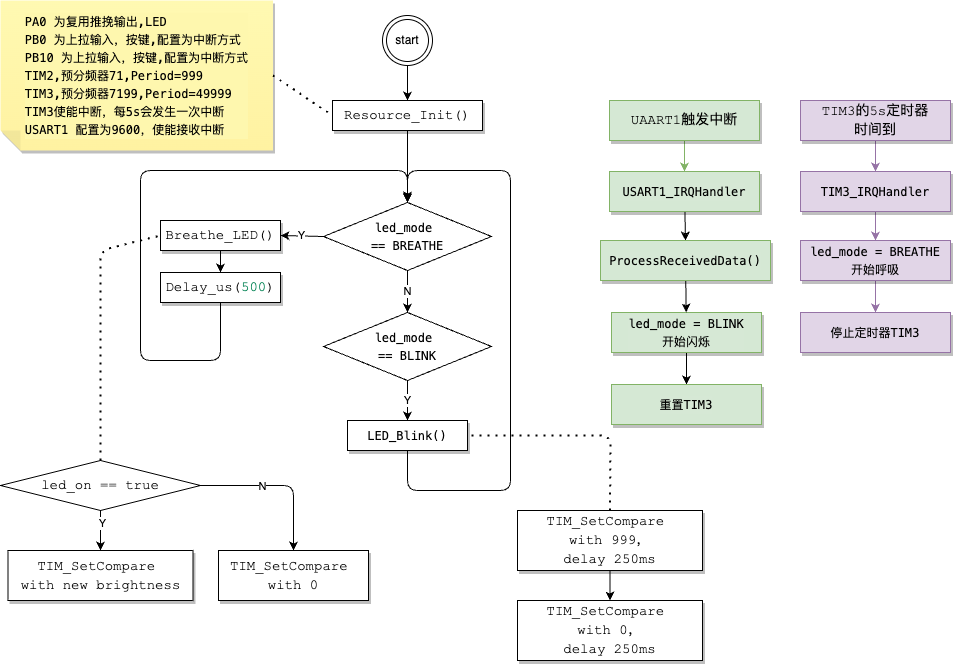

The diagram above was exported from draw.io. Its source (the exported page's mxGraphModel, read from the mxfile embedded in the PNG):
<mxGraphModel dx="752" dy="635" grid="1" gridSize="10" guides="1" tooltips="1" connect="1" arrows="1" fold="1" page="1" pageScale="1" pageWidth="827" pageHeight="1169" background="#ffffff" math="0" shadow="0">
  <root>
    <mxCell id="0" />
    <mxCell id="1" parent="0" />
    <mxCell id="4" style="edgeStyle=none;html=1;exitX=0.5;exitY=1;exitDx=0;exitDy=0;" parent="1" source="2" edge="1">
      <mxGeometry relative="1" as="geometry">
        <mxPoint x="427" y="210" as="targetPoint" />
      </mxGeometry>
    </mxCell>
    <mxCell id="2" value="&lt;div style=&quot;background-color: rgb(255, 255, 255); font-family: Consolas, &amp;quot;Courier New&amp;quot;, monospace; font-size: 14px; line-height: 19px;&quot;&gt;Resource_Init()&lt;/div&gt;" style="whiteSpace=wrap;html=1;shadow=1;" parent="1" vertex="1">
      <mxGeometry x="352" y="110" width="150" height="30" as="geometry" />
    </mxCell>
    <mxCell id="3" value="&lt;div style=&quot;background-color: rgb(255, 255, 255); font-family: Consolas, &amp;quot;Courier New&amp;quot;, monospace; font-size: 14px; line-height: 19px;&quot;&gt;Breathe_LED()&lt;/div&gt;" style="whiteSpace=wrap;html=1;shadow=1;" parent="1" vertex="1">
      <mxGeometry x="180" y="230" width="120" height="30" as="geometry" />
    </mxCell>
    <mxCell id="68" style="edgeStyle=none;html=1;exitX=0.5;exitY=1;exitDx=0;exitDy=0;entryX=0.5;entryY=0;entryDx=0;entryDy=0;" parent="1" source="5" target="53" edge="1">
      <mxGeometry relative="1" as="geometry">
        <mxPoint x="420" y="180" as="targetPoint" />
        <Array as="points">
          <mxPoint x="240" y="370" />
          <mxPoint x="160" y="370" />
          <mxPoint x="160" y="180" />
          <mxPoint x="427" y="180" />
        </Array>
      </mxGeometry>
    </mxCell>
    <mxCell id="5" value="&lt;div style=&quot;background-color: rgb(255, 255, 255); font-family: Consolas, &amp;quot;Courier New&amp;quot;, monospace; font-size: 14px; line-height: 19px;&quot;&gt;&lt;div style=&quot;line-height: 19px;&quot;&gt;Delay_us(&lt;span style=&quot;color: #098658;&quot;&gt;500&lt;/span&gt;)&lt;/div&gt;&lt;/div&gt;" style="whiteSpace=wrap;html=1;shadow=1;" parent="1" vertex="1">
      <mxGeometry x="180" y="282" width="120" height="30" as="geometry" />
    </mxCell>
    <mxCell id="6" style="edgeStyle=none;html=1;exitX=0.5;exitY=1;exitDx=0;exitDy=0;entryX=0.5;entryY=0;entryDx=0;entryDy=0;" parent="1" source="3" target="5" edge="1">
      <mxGeometry relative="1" as="geometry" />
    </mxCell>
    <mxCell id="28" style="edgeStyle=none;html=1;endArrow=classic;endFill=1;" parent="1" source="18" target="41" edge="1">
      <mxGeometry relative="1" as="geometry">
        <mxPoint x="120" y="570" as="targetPoint" />
      </mxGeometry>
    </mxCell>
    <mxCell id="40" value="Y" style="edgeLabel;html=1;align=center;verticalAlign=middle;resizable=0;points=[];" parent="28" vertex="1" connectable="0">
      <mxGeometry x="-0.4" y="1" relative="1" as="geometry">
        <mxPoint as="offset" />
      </mxGeometry>
    </mxCell>
    <mxCell id="44" style="edgeStyle=none;html=1;entryX=0.5;entryY=0;entryDx=0;entryDy=0;endArrow=classic;endFill=1;exitX=1;exitY=0.5;exitDx=0;exitDy=0;" parent="1" source="18" target="31" edge="1">
      <mxGeometry relative="1" as="geometry">
        <Array as="points">
          <mxPoint x="313" y="495" />
        </Array>
      </mxGeometry>
    </mxCell>
    <mxCell id="45" value="N" style="edgeLabel;html=1;align=center;verticalAlign=middle;resizable=0;points=[];" parent="44" vertex="1" connectable="0">
      <mxGeometry x="-0.2245" relative="1" as="geometry">
        <mxPoint as="offset" />
      </mxGeometry>
    </mxCell>
    <mxCell id="18" value="&lt;div style=&quot;background-color: rgb(255, 255, 255); font-family: Consolas, &amp;quot;Courier New&amp;quot;, monospace; font-size: 14px; line-height: 19px;&quot;&gt;led_on == true&lt;/div&gt;" style="rhombus;whiteSpace=wrap;html=1;fillColor=none;" parent="1" vertex="1">
      <mxGeometry x="20" y="470" width="200" height="50" as="geometry" />
    </mxCell>
    <mxCell id="31" value="&lt;div style=&quot;background-color: rgb(255, 255, 255); font-family: Consolas, &amp;quot;Courier New&amp;quot;, monospace; font-size: 14px; line-height: 19px;&quot;&gt;&lt;div style=&quot;line-height: 19px;&quot;&gt;&lt;div style=&quot;border-color: var(--border-color); line-height: 19px;&quot;&gt;TIM_SetCompare&amp;nbsp;&lt;/div&gt;&lt;div style=&quot;border-color: var(--border-color); line-height: 19px;&quot;&gt;with 0&lt;/div&gt;&lt;/div&gt;&lt;/div&gt;" style="whiteSpace=wrap;html=1;shadow=1;" parent="1" vertex="1">
      <mxGeometry x="238" y="560" width="150" height="50" as="geometry" />
    </mxCell>
    <mxCell id="41" value="&lt;div style=&quot;background-color: rgb(255, 255, 255); font-family: Consolas, &amp;quot;Courier New&amp;quot;, monospace; font-size: 14px; line-height: 19px;&quot;&gt;&lt;div style=&quot;line-height: 19px;&quot;&gt;&lt;div style=&quot;line-height: 19px;&quot;&gt;&lt;div style=&quot;line-height: 19px;&quot;&gt;TIM_SetCompare&amp;nbsp;&lt;/div&gt;&lt;div style=&quot;line-height: 19px;&quot;&gt;with new brightness&lt;/div&gt;&lt;/div&gt;&lt;/div&gt;&lt;/div&gt;" style="whiteSpace=wrap;html=1;shadow=1;" parent="1" vertex="1">
      <mxGeometry x="27.5" y="560" width="185" height="50" as="geometry" />
    </mxCell>
    <mxCell id="54" value="Y" style="edgeStyle=none;html=1;entryX=1;entryY=0.5;entryDx=0;entryDy=0;exitX=0;exitY=0.5;exitDx=0;exitDy=0;" parent="1" source="53" target="3" edge="1">
      <mxGeometry relative="1" as="geometry" />
    </mxCell>
    <mxCell id="56" value="N" style="edgeStyle=none;html=1;entryX=0.5;entryY=0;entryDx=0;entryDy=0;" parent="1" source="53" target="55" edge="1">
      <mxGeometry relative="1" as="geometry" />
    </mxCell>
    <mxCell id="69" style="edgeStyle=none;html=1;" parent="1" source="53" edge="1">
      <mxGeometry relative="1" as="geometry">
        <mxPoint x="427" y="210" as="targetPoint" />
      </mxGeometry>
    </mxCell>
    <mxCell id="53" value="&lt;div style=&quot;background-color: rgb(255, 255, 255); font-family: Menlo, Monaco, &amp;quot;Courier New&amp;quot;, monospace; line-height: 18px;&quot;&gt;led_mode&amp;nbsp;&lt;/div&gt;&lt;div style=&quot;background-color: rgb(255, 255, 255); font-family: Menlo, Monaco, &amp;quot;Courier New&amp;quot;, monospace; line-height: 18px;&quot;&gt;== BREATHE&lt;/div&gt;" style="rhombus;whiteSpace=wrap;html=1;" parent="1" vertex="1">
      <mxGeometry x="343" y="212" width="168" height="68" as="geometry" />
    </mxCell>
    <mxCell id="58" value="Y" style="edgeStyle=none;html=1;entryX=0.5;entryY=0;entryDx=0;entryDy=0;" parent="1" source="55" target="57" edge="1">
      <mxGeometry relative="1" as="geometry" />
    </mxCell>
    <mxCell id="55" value="&lt;div style=&quot;background-color: rgb(255, 255, 255); font-family: Menlo, Monaco, &amp;quot;Courier New&amp;quot;, monospace; line-height: 18px;&quot;&gt;&lt;div style=&quot;line-height: 18px;&quot;&gt;led_mode&amp;nbsp;&lt;/div&gt;&lt;div style=&quot;line-height: 18px;&quot;&gt;== BLINK&lt;/div&gt;&lt;/div&gt;" style="rhombus;whiteSpace=wrap;html=1;" parent="1" vertex="1">
      <mxGeometry x="343" y="322" width="168" height="68" as="geometry" />
    </mxCell>
    <mxCell id="57" value="&lt;div style=&quot;background-color: rgb(255, 255, 255); font-family: Consolas, &amp;quot;Courier New&amp;quot;, monospace; font-size: 14px; line-height: 19px;&quot;&gt;&lt;div style=&quot;font-family: Menlo, Monaco, &amp;quot;Courier New&amp;quot;, monospace; font-size: 12px; line-height: 18px;&quot;&gt;LED_Blink()&lt;/div&gt;&lt;/div&gt;" style="whiteSpace=wrap;html=1;shadow=1;" parent="1" vertex="1">
      <mxGeometry x="367" y="430" width="120" height="30" as="geometry" />
    </mxCell>
    <mxCell id="70" value="" style="endArrow=classic;html=1;exitX=0.5;exitY=1;exitDx=0;exitDy=0;entryX=0.5;entryY=0;entryDx=0;entryDy=0;" parent="1" source="57" target="53" edge="1">
      <mxGeometry width="50" height="50" relative="1" as="geometry">
        <mxPoint x="390" y="390" as="sourcePoint" />
        <mxPoint x="600" y="200" as="targetPoint" />
        <Array as="points">
          <mxPoint x="427" y="500" />
          <mxPoint x="530" y="500" />
          <mxPoint x="530" y="180" />
          <mxPoint x="427" y="180" />
        </Array>
      </mxGeometry>
    </mxCell>
    <mxCell id="71" value="" style="endArrow=none;dashed=1;html=1;dashPattern=1 3;strokeWidth=2;entryX=0;entryY=0.5;entryDx=0;entryDy=0;exitX=0.5;exitY=0;exitDx=0;exitDy=0;" parent="1" source="18" target="3" edge="1">
      <mxGeometry width="50" height="50" relative="1" as="geometry">
        <mxPoint x="350" y="390" as="sourcePoint" />
        <mxPoint x="400" y="340" as="targetPoint" />
        <Array as="points">
          <mxPoint x="120" y="260" />
        </Array>
      </mxGeometry>
    </mxCell>
    <mxCell id="74" style="edgeStyle=none;html=1;entryX=0.5;entryY=0;entryDx=0;entryDy=0;" parent="1" source="72" target="73" edge="1">
      <mxGeometry relative="1" as="geometry" />
    </mxCell>
    <mxCell id="72" value="&lt;div style=&quot;background-color: rgb(255, 255, 255); font-family: Consolas, &amp;quot;Courier New&amp;quot;, monospace; font-size: 14px; line-height: 19px;&quot;&gt;&lt;div style=&quot;line-height: 19px;&quot;&gt;&lt;div style=&quot;line-height: 19px;&quot;&gt;&lt;div style=&quot;line-height: 19px;&quot;&gt;TIM_SetCompare&amp;nbsp;&lt;/div&gt;&lt;div style=&quot;line-height: 19px;&quot;&gt;with 999，&lt;/div&gt;&lt;div style=&quot;line-height: 19px;&quot;&gt;delay 250ms&lt;/div&gt;&lt;/div&gt;&lt;/div&gt;&lt;/div&gt;" style="whiteSpace=wrap;html=1;shadow=1;" parent="1" vertex="1">
      <mxGeometry x="537" y="520" width="185" height="60" as="geometry" />
    </mxCell>
    <mxCell id="73" value="&lt;div style=&quot;background-color: rgb(255, 255, 255); font-family: Consolas, &amp;quot;Courier New&amp;quot;, monospace; font-size: 14px; line-height: 19px;&quot;&gt;&lt;div style=&quot;line-height: 19px;&quot;&gt;&lt;div style=&quot;line-height: 19px;&quot;&gt;&lt;div style=&quot;line-height: 19px;&quot;&gt;TIM_SetCompare&amp;nbsp;&lt;/div&gt;&lt;div style=&quot;line-height: 19px;&quot;&gt;with 0，&lt;/div&gt;&lt;div style=&quot;line-height: 19px;&quot;&gt;delay 250ms&lt;/div&gt;&lt;/div&gt;&lt;/div&gt;&lt;/div&gt;" style="whiteSpace=wrap;html=1;shadow=1;" parent="1" vertex="1">
      <mxGeometry x="537" y="610" width="185" height="60" as="geometry" />
    </mxCell>
    <mxCell id="75" value="" style="endArrow=none;dashed=1;html=1;dashPattern=1 3;strokeWidth=2;entryX=1;entryY=0.5;entryDx=0;entryDy=0;exitX=0.5;exitY=0;exitDx=0;exitDy=0;" parent="1" source="72" target="57" edge="1">
      <mxGeometry width="50" height="50" relative="1" as="geometry">
        <mxPoint x="350" y="500" as="sourcePoint" />
        <mxPoint x="400" y="450" as="targetPoint" />
        <Array as="points">
          <mxPoint x="630" y="445" />
        </Array>
      </mxGeometry>
    </mxCell>
    <mxCell id="77" style="edgeStyle=none;html=1;entryX=0.5;entryY=0;entryDx=0;entryDy=0;" parent="1" source="76" target="2" edge="1">
      <mxGeometry relative="1" as="geometry" />
    </mxCell>
    <mxCell id="76" value="start" style="ellipse;shape=doubleEllipse;whiteSpace=wrap;html=1;aspect=fixed;" parent="1" vertex="1">
      <mxGeometry x="402" y="25" width="50" height="50" as="geometry" />
    </mxCell>
    <mxCell id="94" style="edgeStyle=none;html=1;entryX=0.5;entryY=0;entryDx=0;entryDy=0;" parent="1" source="79" target="103" edge="1">
      <mxGeometry relative="1" as="geometry">
        <mxPoint x="704" y="270" as="targetPoint" />
      </mxGeometry>
    </mxCell>
    <mxCell id="79" value="&lt;div style=&quot;font-family: Consolas, &amp;quot;Courier New&amp;quot;, monospace; font-size: 14px; line-height: 19px;&quot;&gt;&lt;div style=&quot;line-height: 19px;&quot;&gt;&lt;div style=&quot;font-family: Menlo, Monaco, &amp;quot;Courier New&amp;quot;, monospace; font-size: 12px; line-height: 18px;&quot;&gt;&lt;div style=&quot;line-height: 18px;&quot;&gt;USART1_IRQHandler&lt;/div&gt;&lt;/div&gt;&lt;/div&gt;&lt;/div&gt;" style="whiteSpace=wrap;html=1;shadow=1;fillColor=#d5e8d4;strokeColor=#82b366;labelBackgroundColor=#D6E8D5;" parent="1" vertex="1">
      <mxGeometry x="629" y="181" width="150" height="40" as="geometry" />
    </mxCell>
    <mxCell id="80" style="edgeStyle=none;html=1;entryX=0.5;entryY=0;entryDx=0;entryDy=0;fontColor=#fff2cc;endArrow=classic;endFill=1;fillColor=#d5e8d4;strokeColor=#82b366;labelBackgroundColor=#d6e8d5;" parent="1" source="81" target="79" edge="1">
      <mxGeometry relative="1" as="geometry" />
    </mxCell>
    <mxCell id="81" value="&lt;div style=&quot;font-family: Consolas, &amp;quot;Courier New&amp;quot;, monospace; font-size: 14px; line-height: 19px;&quot;&gt;&lt;div style=&quot;line-height: 19px;&quot;&gt;UAART1触发中断&lt;/div&gt;&lt;/div&gt;" style="whiteSpace=wrap;html=1;shadow=1;fillColor=#d5e8d4;strokeColor=#82b366;labelBackgroundColor=#d6e8d5;" parent="1" vertex="1">
      <mxGeometry x="629" y="110" width="150" height="40" as="geometry" />
    </mxCell>
    <mxCell id="95" style="edgeStyle=none;html=1;" parent="1" source="85" target="87" edge="1">
      <mxGeometry relative="1" as="geometry" />
    </mxCell>
    <mxCell id="85" value="&lt;div style=&quot;font-family: Consolas, &amp;quot;Courier New&amp;quot;, monospace; font-size: 14px; line-height: 19px;&quot;&gt;&lt;div style=&quot;line-height: 19px;&quot;&gt;&lt;div style=&quot;font-family: Menlo, Monaco, &amp;quot;Courier New&amp;quot;, monospace; font-size: 12px; line-height: 18px;&quot;&gt;led_mode = BLINK&lt;/div&gt;&lt;div style=&quot;font-family: Menlo, Monaco, &amp;quot;Courier New&amp;quot;, monospace; font-size: 12px; line-height: 18px;&quot;&gt;开始闪烁&lt;/div&gt;&lt;/div&gt;&lt;/div&gt;" style="whiteSpace=wrap;html=1;shadow=1;fillColor=#d5e8d4;strokeColor=#82b366;labelBackgroundColor=#d6e8d5;" parent="1" vertex="1">
      <mxGeometry x="631" y="322" width="150" height="40" as="geometry" />
    </mxCell>
    <mxCell id="87" value="&lt;div style=&quot;font-family: Consolas, &amp;quot;Courier New&amp;quot;, monospace; font-size: 14px; line-height: 19px;&quot;&gt;&lt;div style=&quot;line-height: 19px;&quot;&gt;&lt;div style=&quot;font-family: Menlo, Monaco, &amp;quot;Courier New&amp;quot;, monospace; font-size: 12px; line-height: 18px;&quot;&gt;&lt;div style=&quot;line-height: 18px;&quot;&gt;&lt;span style=&quot;&quot;&gt;重置TIM3&lt;/span&gt;&lt;/div&gt;&lt;/div&gt;&lt;/div&gt;&lt;/div&gt;" style="whiteSpace=wrap;html=1;shadow=1;fillColor=#d5e8d4;strokeColor=#82b366;labelBackgroundColor=#d6e8d5;fontColor=#000000;" parent="1" vertex="1">
      <mxGeometry x="631" y="394" width="150" height="40" as="geometry" />
    </mxCell>
    <mxCell id="92" value="&lt;div style=&quot;border-color: var(--border-color); text-align: left; font-family: Menlo, Monaco, &amp;quot;Courier New&amp;quot;, monospace; line-height: 18px;&quot;&gt;&lt;span style=&quot;border-color: var(--border-color);&quot;&gt;PA0 为复用推挽输出,LED&lt;/span&gt;&lt;/div&gt;&lt;div style=&quot;border-color: var(--border-color); text-align: left; font-family: Menlo, Monaco, &amp;quot;Courier New&amp;quot;, monospace; line-height: 18px;&quot;&gt;&lt;div style=&quot;border-color: var(--border-color); line-height: 18px;&quot;&gt;&lt;span style=&quot;border-color: var(--border-color);&quot;&gt;PB0 为上拉输入，按键,配置为中断方式&lt;/span&gt;&lt;/div&gt;&lt;div style=&quot;border-color: var(--border-color); line-height: 18px;&quot;&gt;&lt;span style=&quot;border-color: var(--border-color);&quot;&gt;PB10 为上拉输入，按键,配置为中断方式&lt;br&gt;&lt;/span&gt;&lt;/div&gt;&lt;div style=&quot;border-color: var(--border-color); line-height: 18px;&quot;&gt;&lt;span style=&quot;&quot;&gt;&lt;span style=&quot;border-color: var(--border-color);&quot;&gt;TIM2,&lt;/span&gt;&lt;span style=&quot;border-color: var(--border-color);&quot;&gt;预分频器71,&lt;/span&gt;&lt;span style=&quot;border-color: var(--border-color);&quot;&gt;Period=999&lt;/span&gt;&lt;/span&gt;&lt;/div&gt;&lt;div style=&quot;border-color: var(--border-color); line-height: 18px;&quot;&gt;&lt;span style=&quot;&quot;&gt;&lt;span style=&quot;border-color: var(--border-color);&quot;&gt;&lt;span style=&quot;border-color: var(--border-color);&quot;&gt;TIM3,&lt;/span&gt;&lt;span style=&quot;border-color: var(--border-color);&quot;&gt;预分频器&lt;span style=&quot;&quot;&gt;7199&lt;/span&gt;&lt;/span&gt;&lt;/span&gt;&lt;span style=&quot;border-color: var(--border-color);&quot;&gt;,&lt;/span&gt;&lt;span style=&quot;border-color: var(--border-color);&quot;&gt;Period=&lt;/span&gt;&lt;span style=&quot;&quot;&gt;49999&lt;/span&gt;&lt;/span&gt;&lt;/div&gt;&lt;div style=&quot;border-color: var(--border-color); line-height: 18px;&quot;&gt;&lt;span style=&quot;&quot;&gt;TIM3使能中断，每5s会发生一次中断&lt;/span&gt;&lt;/div&gt;&lt;div style=&quot;border-color: var(--border-color); line-height: 18px;&quot;&gt;&lt;div style=&quot;line-height: 18px;&quot;&gt;&lt;span style=&quot;&quot;&gt;USART1 配置为9600，&lt;/span&gt;&lt;span style=&quot;&quot;&gt;使能接收中断&lt;/span&gt;&lt;/div&gt;&lt;/div&gt;&lt;/div&gt;" style="shape=note;whiteSpace=wrap;html=1;backgroundOutline=1;fontColor=#000000;darkOpacity=0.05;fillColor=#FFF9B2;strokeColor=none;fillStyle=solid;direction=west;gradientDirection=north;gradientColor=#FFF2A1;shadow=1;size=20;pointerEvents=1;labelBackgroundColor=#FEF7AE;" parent="1" vertex="1">
      <mxGeometry x="20" y="10" width="272.5" height="150" as="geometry" />
    </mxCell>
    <mxCell id="93" value="" style="endArrow=none;dashed=1;html=1;dashPattern=1 3;strokeWidth=2;entryX=0;entryY=0.5;entryDx=0;entryDy=0;exitX=0;exitY=0.5;exitDx=0;exitDy=0;exitPerimeter=0;" parent="1" source="92" target="2" edge="1">
      <mxGeometry width="50" height="50" relative="1" as="geometry">
        <mxPoint x="400" y="350" as="sourcePoint" />
        <mxPoint x="450" y="300" as="targetPoint" />
      </mxGeometry>
    </mxCell>
    <mxCell id="96" style="edgeStyle=none;html=1;entryX=0.5;entryY=0;entryDx=0;entryDy=0;fillColor=#e1d5e7;strokeColor=#9673a6;labelBackgroundColor=#e1d5e7;" parent="1" source="97" target="101" edge="1">
      <mxGeometry relative="1" as="geometry" />
    </mxCell>
    <mxCell id="97" value="&lt;div style=&quot;font-family: Consolas, &amp;quot;Courier New&amp;quot;, monospace; font-size: 14px; line-height: 19px;&quot;&gt;&lt;div style=&quot;line-height: 19px;&quot;&gt;&lt;div style=&quot;font-family: Menlo, Monaco, &amp;quot;Courier New&amp;quot;, monospace; font-size: 12px; line-height: 18px;&quot;&gt;&lt;div style=&quot;line-height: 18px;&quot;&gt;TIM3_IRQHandler&lt;/div&gt;&lt;/div&gt;&lt;/div&gt;&lt;/div&gt;" style="whiteSpace=wrap;html=1;shadow=1;fillColor=#e1d5e7;strokeColor=#9673a6;labelBackgroundColor=#e1d5e7;" parent="1" vertex="1">
      <mxGeometry x="820" y="181" width="150" height="40" as="geometry" />
    </mxCell>
    <mxCell id="98" style="edgeStyle=none;html=1;entryX=0.5;entryY=0;entryDx=0;entryDy=0;fontColor=#fff2cc;endArrow=classic;endFill=1;fillColor=#e1d5e7;strokeColor=#9673a6;labelBackgroundColor=#e1d5e7;" parent="1" source="99" target="97" edge="1">
      <mxGeometry relative="1" as="geometry" />
    </mxCell>
    <mxCell id="99" value="&lt;div style=&quot;font-family: Consolas, &amp;quot;Courier New&amp;quot;, monospace; font-size: 14px; line-height: 19px;&quot;&gt;&lt;div style=&quot;line-height: 19px;&quot;&gt;TIM3的5s定时器&lt;/div&gt;&lt;div style=&quot;line-height: 19px;&quot;&gt;时间到&lt;/div&gt;&lt;/div&gt;" style="whiteSpace=wrap;html=1;shadow=1;fillColor=#e1d5e7;strokeColor=#9673a6;labelBackgroundColor=#e1d5e7;" parent="1" vertex="1">
      <mxGeometry x="820" y="110" width="150" height="40" as="geometry" />
    </mxCell>
    <mxCell id="100" style="edgeStyle=none;html=1;fillColor=#e1d5e7;strokeColor=#9673a6;labelBackgroundColor=#e1d5e7;" parent="1" source="101" target="102" edge="1">
      <mxGeometry relative="1" as="geometry" />
    </mxCell>
    <mxCell id="101" value="&lt;div style=&quot;font-family: Consolas, &amp;quot;Courier New&amp;quot;, monospace; font-size: 14px; line-height: 19px;&quot;&gt;&lt;div style=&quot;line-height: 19px;&quot;&gt;&lt;div style=&quot;font-family: Menlo, Monaco, &amp;quot;Courier New&amp;quot;, monospace; font-size: 12px; line-height: 18px;&quot;&gt;&lt;div style=&quot;line-height: 18px;&quot;&gt;led_mode = BREATHE&lt;/div&gt;&lt;div style=&quot;line-height: 18px;&quot;&gt;开始呼吸&lt;/div&gt;&lt;/div&gt;&lt;/div&gt;&lt;/div&gt;" style="whiteSpace=wrap;html=1;shadow=1;fillColor=#e1d5e7;strokeColor=#9673a6;labelBackgroundColor=#e1d5e7;" parent="1" vertex="1">
      <mxGeometry x="820" y="250" width="150" height="40" as="geometry" />
    </mxCell>
    <mxCell id="102" value="&lt;div style=&quot;font-family: Consolas, &amp;quot;Courier New&amp;quot;, monospace; font-size: 14px; line-height: 19px;&quot;&gt;&lt;div style=&quot;line-height: 19px;&quot;&gt;&lt;div style=&quot;font-family: Menlo, Monaco, &amp;quot;Courier New&amp;quot;, monospace; font-size: 12px; line-height: 18px;&quot;&gt;&lt;div style=&quot;line-height: 18px;&quot;&gt;&lt;span style=&quot;&quot;&gt;停止定时器&lt;/span&gt;&lt;span style=&quot;&quot;&gt;TIM3&lt;/span&gt;&lt;/div&gt;&lt;/div&gt;&lt;/div&gt;&lt;/div&gt;" style="whiteSpace=wrap;html=1;shadow=1;fillColor=#e1d5e7;strokeColor=#9673a6;labelBackgroundColor=#e1d5e7;fontColor=#000000;" parent="1" vertex="1">
      <mxGeometry x="820" y="322" width="150" height="40" as="geometry" />
    </mxCell>
    <mxCell id="104" style="edgeStyle=none;html=1;" edge="1" parent="1" source="103" target="85">
      <mxGeometry relative="1" as="geometry" />
    </mxCell>
    <mxCell id="103" value="&lt;div style=&quot;font-family: Consolas, &amp;quot;Courier New&amp;quot;, monospace; font-size: 14px; line-height: 19px;&quot;&gt;&lt;div style=&quot;line-height: 19px;&quot;&gt;&lt;div style=&quot;font-family: Menlo, Monaco, &amp;quot;Courier New&amp;quot;, monospace; font-size: 12px; line-height: 18px;&quot;&gt;&lt;div style=&quot;line-height: 18px;&quot;&gt;ProcessReceivedData()&lt;/div&gt;&lt;/div&gt;&lt;/div&gt;&lt;/div&gt;" style="whiteSpace=wrap;html=1;shadow=1;fillColor=#d5e8d4;strokeColor=#82b366;labelBackgroundColor=#D6E8D5;" vertex="1" parent="1">
      <mxGeometry x="620" y="250" width="170" height="40" as="geometry" />
    </mxCell>
  </root>
</mxGraphModel>